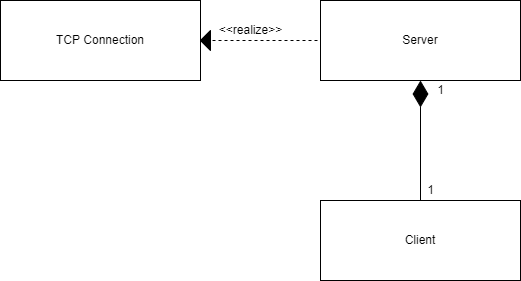

The diagram above was exported from draw.io. Its source (the exported page's mxGraphModel, read from the mxfile embedded in the PNG):
<mxGraphModel dx="1278" dy="539" grid="1" gridSize="10" guides="1" tooltips="1" connect="1" arrows="1" fold="1" page="1" pageScale="1" pageWidth="827" pageHeight="1169" math="0" shadow="0">
  <root>
    <mxCell id="0" />
    <mxCell id="1" parent="0" />
    <mxCell id="2" value="TCP Connection" style="rounded=0;whiteSpace=wrap;html=1;" vertex="1" parent="1">
      <mxGeometry x="120" y="40" width="200" height="80" as="geometry" />
    </mxCell>
    <mxCell id="3" value="Server" style="rounded=0;whiteSpace=wrap;html=1;" vertex="1" parent="1">
      <mxGeometry x="440" y="40" width="200" height="80" as="geometry" />
    </mxCell>
    <mxCell id="4" value="Client" style="rounded=0;whiteSpace=wrap;html=1;" vertex="1" parent="1">
      <mxGeometry x="440" y="240" width="200" height="80" as="geometry" />
    </mxCell>
    <mxCell id="5" value="" style="endArrow=diamondThin;endFill=1;endSize=24;html=1;rounded=0;exitX=0.5;exitY=0;exitDx=0;exitDy=0;entryX=0.5;entryY=1;entryDx=0;entryDy=0;" edge="1" source="4" target="3" parent="1">
      <mxGeometry width="160" relative="1" as="geometry">
        <mxPoint x="540" y="230" as="sourcePoint" />
        <mxPoint x="330" y="580" as="targetPoint" />
      </mxGeometry>
    </mxCell>
    <mxCell id="6" value="1" style="text;html=1;align=center;verticalAlign=middle;resizable=0;points=[];autosize=1;strokeColor=none;fillColor=none;" vertex="1" parent="1">
      <mxGeometry x="550" y="120" width="20" height="20" as="geometry" />
    </mxCell>
    <mxCell id="7" value="1" style="text;html=1;align=center;verticalAlign=middle;resizable=0;points=[];autosize=1;strokeColor=none;fillColor=none;" vertex="1" parent="1">
      <mxGeometry x="540" y="220" width="20" height="20" as="geometry" />
    </mxCell>
    <mxCell id="8" value="" style="endArrow=none;dashed=1;html=1;rounded=0;exitX=1;exitY=0.5;exitDx=0;exitDy=0;entryX=0;entryY=0.5;entryDx=0;entryDy=0;startArrow=none;" edge="1" source="9" target="3" parent="1">
      <mxGeometry width="50" height="50" relative="1" as="geometry">
        <mxPoint x="420" y="330" as="sourcePoint" />
        <mxPoint x="470" y="280" as="targetPoint" />
      </mxGeometry>
    </mxCell>
    <mxCell id="9" value="" style="triangle;whiteSpace=wrap;html=1;rotation=-180;strokeColor=#000000;fillColor=#000000;" vertex="1" parent="1">
      <mxGeometry x="320" y="70" width="10" height="20" as="geometry" />
    </mxCell>
    <mxCell id="10" value="" style="endArrow=none;dashed=1;html=1;rounded=0;exitX=1;exitY=0.5;exitDx=0;exitDy=0;entryX=0;entryY=0.5;entryDx=0;entryDy=0;" edge="1" source="2" target="9" parent="1">
      <mxGeometry width="50" height="50" relative="1" as="geometry">
        <mxPoint x="320" y="80" as="sourcePoint" />
        <mxPoint x="440" y="80" as="targetPoint" />
      </mxGeometry>
    </mxCell>
    <mxCell id="11" value="&amp;lt;&amp;lt;realize&amp;gt;&amp;gt;" style="text;html=1;align=center;verticalAlign=middle;resizable=0;points=[];autosize=1;strokeColor=none;fillColor=none;" vertex="1" parent="1">
      <mxGeometry x="330" y="60" width="80" height="20" as="geometry" />
    </mxCell>
  </root>
</mxGraphModel>